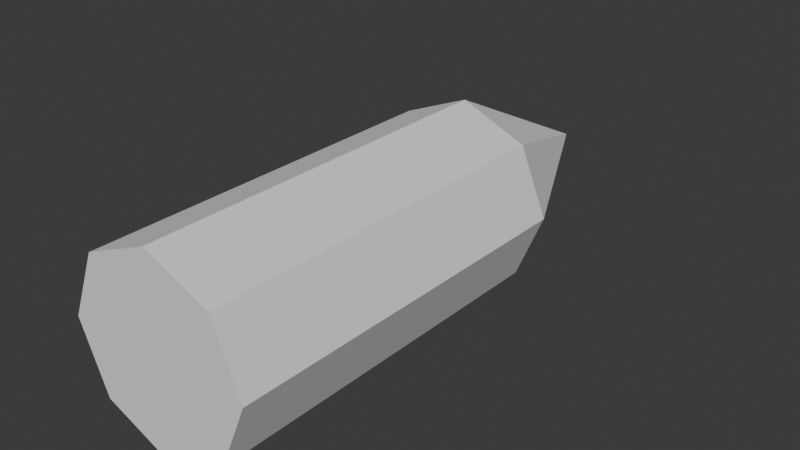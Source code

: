 # Source: Bullet.blend  (saved by Blender 4.1.24; exported with 4.5.12 LTS)
import bpy
from mathutils import Matrix  # noqa: F401  (used for matrix-valued properties, if any)

bpy.ops.wm.read_factory_settings(use_empty=True)
scene = bpy.context.scene
scene.name = 'Scene'

# ---- collections
col_collection = bpy.data.collections.new('Collection'); scene.collection.children.link(col_collection)

# ---- world
world_world = bpy.data.worlds.new('World'); scene.world = world_world
world_world.use_nodes = True; world_world.node_tree.nodes.clear()
_N = world_world.node_tree.nodes; _L = world_world.node_tree.links
n0 = _N.new('ShaderNodeOutputWorld'); n0.name = 'World Output'; n0.location = (300, 300)
n1 = _N.new('ShaderNodeBackground'); n1.name = 'Background'; n1.location = (10, 300)
n1.inputs[0].default_value = (0.05088, 0.05088, 0.05088, 1.0)
_L.new(n1.outputs[0], n0.inputs[0])
n0.is_active_output = True
world_world.color = (0.05088, 0.05088, 0.05088)
world_world.use_sun_shadow = False
world_world.sun_shadow_jitter_overblur = 0.0

# ---- meshes
me_cylinder_001 = bpy.data.meshes.new('Cylinder.001')
me_cylinder_001.from_pydata([(-0.25, -1.093e-08, 2.186e-08), (-0.1768, -1.545e-08, -0.1768), (4.777e-16, -1.093e-08, -0.25), (-4.371e-08, 1.0, -0.25), (0.1768, 1.776e-15, -0.1768), (0.25, 1.093e-08, 2.186e-08), (0.1768, 1.545e-08, 0.1768), (-4.777e-16, 1.093e-08, 0.25), (-0.1768, 8.882e-16, 0.1768), (-0.1768, 1.0, 0.1768), (-0.25, 1.0, 1.093e-08), (-0.1768, 1.0, -0.1768), (0.1768, 1.0, -0.1768), (0.25, 1.0, 1.093e-08), (0.1768, 1.0, 0.1768), (-4.371e-08, 1.0, 0.25), (-6.557e-08, 1.5, -1.093e-08)], [], [(0, 10, 11, 1), (1, 11, 3, 2), (2, 3, 12, 4), (4, 12, 13, 5), (5, 13, 14, 6), (6, 14, 15, 7), (11, 10, 9, 15, 14, 13, 12, 3), (7, 15, 9, 8), (8, 9, 10, 0), (0, 1, 2, 4, 5, 6, 7, 8), (10, 16, 11), (11, 16, 3), (3, 16, 12), (12, 16, 13), (13, 16, 14), (14, 16, 15), (15, 16, 9), (9, 16, 10)])
_uv = me_cylinder_001.uv_layers.new(name='UVMap')
_uv.uv.foreach_set('vector', [1.0, 0.5, 1.0, 1.0, 0.875, 1.0, 0.875, 0.5, 0.875, 0.5, 0.875, 1.0, 0.75, 1.0, 0.75, 0.5, 0.75, 0.5, 0.75, 1.0, 0.625, 1.0, 0.625, 0.5, 0.625, 0.5, 0.625, 1.0, 0.5, 1.0, 0.5, 0.5, 0.5, 0.5, 0.5, 1.0, 0.375, 1.0, 0.375, 0.5, 0.375, 0.5, 0.375, 1.0, 0.25, 1.0, 0.25, 0.5, 0.4197, 0.4197, 0.25, 0.49, 0.08029, 0.4197, 0.01, 0.25, 0.08029, 0.08029, 0.25, 0.01, 0.4197, 0.08029, 0.49, 0.25, 0.25, 0.5, 0.25, 1.0, 0.125, 1.0, 0.125, 0.5, 0.125, 0.5, 0.125, 1.0, 0.0, 1.0, 0.0, 0.5, 0.75, 0.49, 0.9197, 0.4197, 0.99, 0.25, 0.9197, 0.08029, 0.75, 0.01, 0.5803, 0.08029, 0.51, 0.25, 0.5803, 0.4197, 0.25, 0.49, 0.25, 0.25, 0.4197, 0.4197, 0.4197, 0.4197, 0.25, 0.25, 0.49, 0.25, 0.49, 0.25, 0.25, 0.25, 0.4197, 0.08029, 0.4197, 0.08029, 0.25, 0.25, 0.25, 0.01, 0.25, 0.01, 0.25, 0.25, 0.08029, 0.08029, 0.08029, 0.08029, 0.25, 0.25, 0.01, 0.25, 0.01, 0.25, 0.25, 0.25, 0.08029, 0.4197, 0.08029, 0.4197, 0.25, 0.25, 0.25, 0.49])
me_cylinder_001.update()

# ---- objects
ob_bullet_convcol = bpy.data.objects.new('Bullet-convcol', me_cylinder_001)

# ---- transforms, parenting, visibility, modifiers, constraints
ob_bullet_convcol.location = (0.0, 0.0, 0.0)

# ---- collection membership
col_collection.objects.link(ob_bullet_convcol)

# ---- scene / render settings (as saved in the file)
scene.frame_start = 1; scene.frame_end = 250; scene.frame_set(1)
scene.render.engine = 'BLENDER_EEVEE_NEXT'
scene.cycles.sampling_pattern = 'TABULATED_SOBOL'
scene.eevee.ray_tracing_options.trace_max_roughness = 0.0
bpy.context.view_layer.update()

# ---- added for rendering (the .blend has no active camera and no usable light): camera, sun
cam_auto = bpy.data.cameras.new('AutoCamera')
cam_auto.lens = 50.0
cam_auto.sensor_width = 36.0
cam_auto.clip_end = 1000.0
ob_auto_camera = bpy.data.objects.new('AutoCamera', cam_auto)
scene.collection.objects.link(ob_auto_camera)
ob_auto_camera.location = (1.53431, -1.09117, 1.22745)
ob_auto_camera.rotation_euler = (1.09748, -7.21219e-08, 0.694738)
scene.camera = ob_auto_camera
light_auto_sun = bpy.data.lights.new('AutoSun', 'SUN')
light_auto_sun.energy = 3.0
light_auto_sun.angle = 0.0523599
ob_auto_sun = bpy.data.objects.new('AutoSun', light_auto_sun)
scene.collection.objects.link(ob_auto_sun)
ob_auto_sun.rotation_euler = (0.872665, 0.174533, 0.523599)
bpy.context.view_layer.update()

